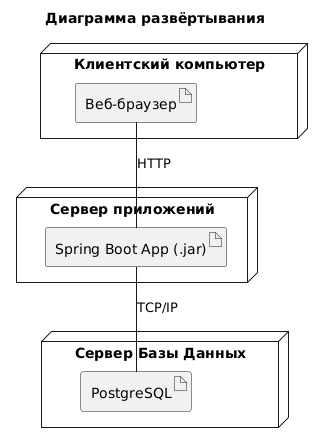

The diagram above was rendered by PlantUML. Its source (embedded in the PNG):
@startuml
title Диаграмма развёртывания

node "Клиентский компьютер" as Client {
  artifact "Веб-браузер" as Browser
}

node "Сервер приложений" as AppServer {
  artifact "Spring Boot App (.jar)" as App
}

node "Сервер Базы Данных" as DbServer {
  artifact "PostgreSQL" as DB
}

Browser -- App : HTTP
App -- DB : TCP/IP
@enduml